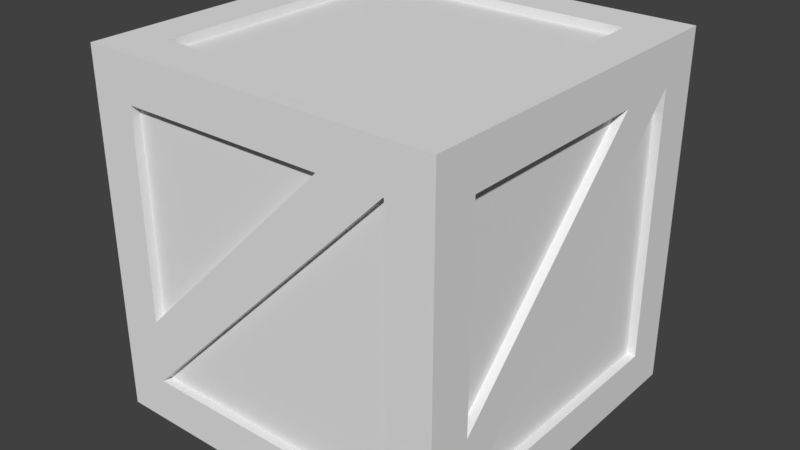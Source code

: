 # Source: crate.blend  (saved by Blender 2.79.0; exported with 4.5.12 LTS)
import bpy
from mathutils import Matrix  # noqa: F401  (used for matrix-valued properties, if any)

bpy.ops.wm.read_factory_settings(use_empty=True)
scene = bpy.context.scene
scene.name = 'Scene'

# ---- collections
col_collection_1 = bpy.data.collections.new('Collection 1'); scene.collection.children.link(col_collection_1)

# ---- materials (node trees are filled in below, after node groups)
mat_wood = bpy.data.materials.new('Wood')
mat_wood.alpha_threshold = 0.0
mat_wood.use_transparent_shadow = False
mat_wood.roughness = 0.5
mat_wood.specular_intensity = 0.0

# ---- material node trees

# ---- world
world_world = bpy.data.worlds.new('World'); scene.world = world_world
world_world.color = (0.05088, 0.05088, 0.05088)
world_world.use_sun_shadow = False
world_world.sun_shadow_jitter_overblur = 0.0
world_world.cycles.sampling_method = 'MANUAL'

# ---- meshes
me_crate = bpy.data.meshes.new('Crate')
me_crate.from_pydata([(0.7545, -0.7545, -1.0), (0.7545, 0.7545, -1.0), (-0.7545, -0.7545, 1.0), (-1.0, 1.0, 1.0), (1.0, -0.7545, -0.7545), (1.0, 1.0, 1.0), (-0.7545, 1.0, 0.7545), (0.7545, 1.0, 0.7545), (0.7545, 1.0, -0.7545), (-1.0, 0.7545, 0.7545), (-1.0, 0.7545, -0.7545), (-1.0, -1.0, 1.0), (0.7545, -1.0, 0.7545), (-0.7545, -1.0, 0.7545), (1.0, 0.7545, 0.7545), (1.0, -0.7545, 0.7545), (-0.7545, 1.0, -0.7545), (-1.0, 1.0, -1.0), (1.0, -1.0, 1.0), (-0.7545, 0.7545, -1.0), (-0.7545, 0.7545, 1.0), (0.7545, 0.7545, 1.0), (0.7545, -0.7545, 1.0), (-0.7545, -0.7545, -1.0), (-1.0, -1.0, -1.0), (-0.7545, -1.0, -0.7545), (0.7545, -1.0, -0.7545), (-1.0, -0.7545, 0.7545), (1.0, 1.0, -1.0), (1.0, 0.7545, -0.7545), (-1.0, -0.7545, -0.7545), (1.0, -1.0, -1.0), (0.7502, -1.0, 0.7545), (-0.7512, -1.0, -0.7545), (-0.7545, -1.0, -0.4019), (0.3998, -1.0, 0.7545), (1.0, 0.7522, 0.7545), (1.0, -0.7545, -0.7522), (1.0, 0.3997, 0.7545), (1.0, -0.7545, -0.3976), (-0.7545, 1.0, 0.7524), (0.401, 1.0, -0.7545), (-0.7545, 1.0, 0.4087), (-1.0, 0.7545, -0.7522), (-1.0, -0.7522, 0.7545), (-1.0, -0.7545, 0.4042), (-1.0, 0.4004, -0.7545), (0.7545, 0.7545, 0.9509), (-0.7545, 0.7545, 0.9509), (-0.7545, -0.7545, 0.9509), (0.7545, -0.7545, 0.9509), (-0.7545, 0.7545, -0.9509), (0.7545, 0.7545, -0.9509), (0.7545, -0.7545, -0.9509), (-0.7545, -0.7545, -0.9509), (-0.7545, -0.9509, -0.4019), (0.3998, -0.9509, 0.7545), (-0.7545, -0.9509, 0.7545), (0.9509, -0.7545, -0.3976), (0.9509, 0.3997, 0.7545), (0.9509, -0.7545, 0.7545), (-0.7545, 0.9509, 0.7524), (-0.7545, 0.9509, 0.7545), (0.7545, 0.9509, 0.7545), (0.7545, 0.9509, -0.7545), (-0.9509, 0.7545, -0.7522), (-0.9509, -0.7522, 0.7545), (-0.9509, 0.7545, 0.7545), (0.7545, -0.9509, -0.7545), (0.7545, -0.9509, 0.7545), (0.7502, -0.9509, 0.7545), (-0.7512, -0.9509, -0.7545), (0.9509, 0.7545, -0.7545), (0.9509, 0.7545, 0.7545), (0.9509, 0.7522, 0.7545), (0.9509, -0.7545, -0.7522), (0.9509, -0.7545, -0.7545), (-0.7545, 0.9509, -0.7545), (-0.7545, 0.9509, 0.4087), (0.401, 0.9509, -0.7545), (-0.9509, -0.7545, -0.7545), (-0.9509, -0.7545, 0.4042), (-0.9509, 0.4004, -0.7545), (0.7545, -0.7545, -1.0), (0.7545, -0.7545, -1.0), (0.7545, 0.7545, -1.0), (0.7545, 0.7545, -1.0), (-0.7545, 1.0, 0.7545), (-0.7545, 1.0, 0.7545), (0.7545, 1.0, 0.7545), (0.7545, 1.0, 0.7545), (0.7545, 1.0, -0.7545), (0.7545, 1.0, -0.7545), (0.7502, -1.0, 0.7545), (0.7502, -1.0, 0.7545), (0.7545, -1.0, 0.7545), (0.7545, -1.0, 0.7545), (1.0, 0.7522, 0.7545), (1.0, 0.7522, 0.7545), (1.0, 0.7545, 0.7545), (1.0, 0.7545, 0.7545), (1.0, -1.0, 1.0), (1.0, -1.0, 1.0), (-1.0, -1.0, 1.0), (-1.0, -1.0, 1.0), (1.0, 1.0, 1.0), (1.0, 1.0, 1.0), (-1.0, 1.0, 1.0), (-1.0, 1.0, 1.0), (-1.0, 1.0, -1.0), (-1.0, 1.0, -1.0), (1.0, -0.7545, -0.7522), (1.0, -0.7545, -0.7522), (1.0, -0.7545, -0.7545), (1.0, -0.7545, -0.7545), (-0.7545, 1.0, 0.7524), (-0.7545, 1.0, 0.7524), (0.401, 1.0, -0.7545), (0.401, 1.0, -0.7545), (-0.7545, 1.0, -0.7545), (-0.7545, 1.0, -0.7545), (-0.7545, 0.7545, 1.0), (-0.7545, 0.7545, 1.0), (0.7545, 0.7545, 1.0), (0.7545, 0.7545, 1.0), (-0.7512, -1.0, -0.7545), (-0.7512, -1.0, -0.7545), (0.7545, -1.0, -0.7545), (0.7545, -1.0, -0.7545), (1.0, -1.0, -1.0), (1.0, -1.0, -1.0), (-1.0, -1.0, -1.0), (-1.0, -1.0, -1.0), (1.0, 1.0, -1.0), (1.0, 1.0, -1.0), (-0.7545, 0.7545, -1.0), (-0.7545, 0.7545, -1.0), (-0.7545, -0.7545, -1.0), (-0.7545, -0.7545, -1.0), (0.7545, -0.7545, 1.0), (0.7545, -0.7545, 1.0), (-0.7545, -0.7545, 1.0), (-0.7545, -0.7545, 1.0), (-1.0, -0.7522, 0.7545), (-1.0, -0.7522, 0.7545), (-1.0, 0.7545, 0.7545), (-1.0, 0.7545, 0.7545), (1.0, 0.7545, -0.7545), (1.0, 0.7545, -0.7545), (-1.0, 0.4004, -0.7545), (-1.0, 0.4004, -0.7545), (-1.0, -0.7545, -0.7545), (-1.0, -0.7545, -0.7545), (-0.7545, -1.0, 0.7545), (-0.7545, -1.0, 0.7545), (-0.7545, -1.0, -0.4019), (-0.7545, -1.0, -0.4019), (0.3998, -1.0, 0.7545), (0.3998, -1.0, 0.7545), (1.0, -0.7545, 0.7545), (1.0, -0.7545, 0.7545), (1.0, 0.3997, 0.7545), (1.0, 0.3997, 0.7545), (1.0, -0.7545, -0.3976), (1.0, -0.7545, -0.3976), (-0.7545, 1.0, 0.4087), (-0.7545, 1.0, 0.4087), (-1.0, 0.7545, -0.7522), (-1.0, 0.7545, -0.7522), (-1.0, -0.7545, 0.4042), (-1.0, -0.7545, 0.4042), (-0.7545, 0.7545, 0.9509), (-0.7545, 0.7545, 0.9509), (0.7545, 0.7545, 0.9509), (0.7545, 0.7545, 0.9509), (-0.7545, -0.7545, 0.9509), (-0.7545, -0.7545, 0.9509), (0.7545, -0.7545, 0.9509), (0.7545, -0.7545, 0.9509), (0.7545, 0.7545, -0.9509), (0.7545, 0.7545, -0.9509), (-0.7545, 0.7545, -0.9509), (-0.7545, 0.7545, -0.9509), (0.7545, -0.7545, -0.9509), (0.7545, -0.7545, -0.9509), (-0.7545, -0.7545, -0.9509), (-0.7545, -0.7545, -0.9509), (0.3998, -0.9509, 0.7545), (0.3998, -0.9509, 0.7545), (-0.7545, -0.9509, -0.4019), (-0.7545, -0.9509, -0.4019), (-0.7545, -0.9509, 0.7545), (-0.7545, -0.9509, 0.7545), (0.9509, 0.3997, 0.7545), (0.9509, 0.3997, 0.7545), (0.9509, -0.7545, -0.3976), (0.9509, -0.7545, -0.3976), (0.9509, -0.7545, 0.7545), (0.9509, -0.7545, 0.7545), (-0.7545, 0.9509, 0.7545), (-0.7545, 0.9509, 0.7545), (-0.7545, 0.9509, 0.7524), (-0.7545, 0.9509, 0.7524), (0.7545, 0.9509, 0.7545), (0.7545, 0.9509, 0.7545), (0.7545, 0.9509, -0.7545), (0.7545, 0.9509, -0.7545), (-0.9509, -0.7522, 0.7545), (-0.9509, -0.7522, 0.7545), (-0.9509, 0.7545, -0.7522), (-0.9509, 0.7545, -0.7522), (-0.9509, 0.7545, 0.7545), (-0.9509, 0.7545, 0.7545), (0.7545, -0.9509, 0.7545), (0.7545, -0.9509, 0.7545), (0.7545, -0.9509, -0.7545), (0.7545, -0.9509, -0.7545), (0.7502, -0.9509, 0.7545), (0.7502, -0.9509, 0.7545), (-0.7512, -0.9509, -0.7545), (-0.7512, -0.9509, -0.7545), (0.9509, 0.7545, 0.7545), (0.9509, 0.7545, 0.7545), (0.9509, 0.7545, -0.7545), (0.9509, 0.7545, -0.7545), (0.9509, 0.7522, 0.7545), (0.9509, 0.7522, 0.7545), (0.9509, -0.7545, -0.7522), (0.9509, -0.7545, -0.7522), (0.9509, -0.7545, -0.7545), (0.9509, -0.7545, -0.7545), (-0.7545, 0.9509, 0.4087), (-0.7545, 0.9509, 0.4087), (-0.7545, 0.9509, -0.7545), (-0.7545, 0.9509, -0.7545), (0.401, 0.9509, -0.7545), (0.401, 0.9509, -0.7545), (-0.9509, -0.7545, 0.4042), (-0.9509, -0.7545, 0.4042), (-0.9509, -0.7545, -0.7545), (-0.9509, -0.7545, -0.7545), (-0.9509, 0.4004, -0.7545), (-0.9509, 0.4004, -0.7545)], [], [(135, 137, 131, 17), (137, 83, 130, 131), (83, 85, 133, 130), (85, 135, 17, 133), (123, 139, 101, 105), (139, 141, 103, 101), (141, 121, 107, 103), (121, 123, 105, 107), (127, 129, 102, 95), (95, 102, 104, 153, 157, 93), (153, 104, 132, 25, 155), (147, 134, 106, 99), (99, 106, 18, 159, 161, 97), (159, 18, 31, 113, 111, 163), (113, 31, 134, 147), (119, 109, 108, 87, 115, 165), (87, 108, 5, 89), (89, 5, 28, 91), (91, 28, 109, 119, 117), (151, 24, 11, 27, 169), (27, 11, 3, 145, 143), (145, 3, 110, 10, 167), (10, 110, 24, 151, 149), (25, 132, 129, 127, 125), (125, 93, 157, 155, 25), (111, 97, 161, 163), (165, 115, 91, 117), (169, 27, 143, 167, 10, 149), (173, 171, 175, 177), (122, 172, 174, 124), (142, 176, 48, 20), (140, 178, 49, 2), (21, 47, 50, 22), (181, 179, 183, 185), (86, 180, 182, 136), (84, 184, 52, 1), (138, 186, 53, 0), (19, 51, 54, 23), (189, 187, 191), (158, 188, 190, 156), (154, 192, 56, 35), (34, 55, 57, 13), (195, 193, 197), (162, 194, 196, 164), (160, 198, 59, 38), (39, 58, 60, 15), (201, 199, 203, 205), (88, 200, 202, 116), (90, 204, 62, 6), (92, 206, 63, 7), (40, 61, 64, 8), (209, 207, 211), (144, 208, 210, 168), (146, 212, 66, 44), (43, 65, 67, 9), (215, 213, 217, 219), (96, 214, 216, 128), (94, 218, 69, 12), (126, 220, 70, 32), (26, 68, 71, 33), (223, 221, 225, 227, 229), (100, 222, 224, 148), (98, 226, 73, 14), (112, 228, 74, 36), (114, 230, 75, 37), (29, 72, 76, 4), (233, 231, 235), (166, 232, 234, 120), (118, 236, 78, 42), (16, 77, 79, 41), (239, 237, 241), (170, 238, 240, 152), (150, 242, 81, 45), (30, 80, 82, 46)])
_uv = me_crate.uv_layers.new(name='UVMap')
_uv.uv.foreach_set('vector', [0.4693, 0.7193, 0.4693, 0.5307, 0.5, 0.5, 0.5, 0.75, 0.4693, 0.5307, 0.2808, 0.5307, 0.2501, 0.5, 0.5, 0.5, 0.2808, 0.5307, 0.2808, 0.7193, 0.2501, 0.75, 0.2501, 0.5, 0.2808, 0.7193, 0.4693, 0.7193, 0.5, 0.75, 0.2501, 0.75, 0.2808, 0.03082, 0.2808, 0.2194, 0.2501, 0.2501, 0.2501, 0.000131, 0.2808, 0.2194, 0.4693, 0.2194, 0.5, 0.2501, 0.2501, 0.2501, 0.4693, 0.2194, 0.4693, 0.03082, 0.5, 0.000131, 0.5, 0.2501, 0.4693, 0.03082, 0.2808, 0.03082, 0.2501, 0.000131, 0.5, 0.000131, 0.2808, 0.4694, 0.2501, 0.5, 0.2501, 0.2501, 0.2808, 0.2808, 0.2808, 0.2808, 0.2501, 0.2501, 0.5, 0.2501, 0.4693, 0.2808, 0.3251, 0.2808, 0.2813, 0.2808, 0.4693, 0.2808, 0.5, 0.2501, 0.5, 0.5, 0.4693, 0.4694, 0.4693, 0.4253, 0.2194, 0.7193, 0.2501, 0.75, 0.0001154, 0.75, 0.0308, 0.7193, 0.0308, 0.7193, 0.0001154, 0.75, 0.0001154, 0.5, 0.0308, 0.5307, 0.0308, 0.675, 0.0308, 0.719, 0.0308, 0.5307, 0.0001154, 0.5, 0.2501, 0.5, 0.2194, 0.5307, 0.2191, 0.5307, 0.1748, 0.5307, 0.2194, 0.5307, 0.2501, 0.5, 0.2501, 0.75, 0.2194, 0.7193, 0.4693, 0.7807, 0.5, 0.75, 0.5, 1.0, 0.4693, 0.9693, 0.4693, 0.969, 0.4693, 0.9261, 0.4693, 0.9693, 0.5, 1.0, 0.2501, 1.0, 0.2808, 0.9693, 0.2808, 0.9693, 0.2501, 1.0, 0.2501, 0.75, 0.2808, 0.7807, 0.2808, 0.7807, 0.2501, 0.75, 0.5, 0.75, 0.4693, 0.7807, 0.3249, 0.7807, 0.5307, 0.5307, 0.5, 0.5, 0.75, 0.5, 0.7193, 0.5307, 0.6755, 0.5307, 0.7193, 0.5307, 0.75, 0.5, 0.75, 0.75, 0.7193, 0.7193, 0.7193, 0.531, 0.7193, 0.7193, 0.75, 0.75, 0.5, 0.75, 0.5307, 0.7193, 0.531, 0.7193, 0.5307, 0.7193, 0.5, 0.75, 0.5, 0.5, 0.5307, 0.5307, 0.5307, 0.6751, 0.4693, 0.4694, 0.5, 0.5, 0.2501, 0.5, 0.2808, 0.4694, 0.4689, 0.4694, 0.4689, 0.4694, 0.2813, 0.2808, 0.3251, 0.2808, 0.4693, 0.4253, 0.4693, 0.4694, 0.2191, 0.5307, 0.0308, 0.719, 0.0308, 0.675, 0.1748, 0.5307, 0.4693, 0.9261, 0.4693, 0.969, 0.2808, 0.7807, 0.3249, 0.7807, 0.6755, 0.5307, 0.7193, 0.5307, 0.7193, 0.531, 0.531, 0.7193, 0.5307, 0.7193, 0.5307, 0.6751, 0.2808, 0.03082, 0.4693, 0.03082, 0.4693, 0.2194, 0.2808, 0.2194, 0.4693, 0.03082, 0.4693, 0.03082, 0.2808, 0.03082, 0.2808, 0.03082, 0.4693, 0.2194, 0.4693, 0.2194, 0.4693, 0.03082, 0.4693, 0.03082, 0.2808, 0.2194, 0.2808, 0.2194, 0.4693, 0.2194, 0.4693, 0.2194, 0.2808, 0.03082, 0.2808, 0.03082, 0.2808, 0.2194, 0.2808, 0.2194, 0.4693, 0.7193, 0.2808, 0.7193, 0.2808, 0.5307, 0.4693, 0.5307, 0.2808, 0.7193, 0.2808, 0.7193, 0.4693, 0.7193, 0.4693, 0.7193, 0.2808, 0.5307, 0.2808, 0.5307, 0.2808, 0.7193, 0.2808, 0.7193, 0.4693, 0.5307, 0.4693, 0.5307, 0.2808, 0.5307, 0.2808, 0.5307, 0.4693, 0.7193, 0.4693, 0.7193, 0.4693, 0.5307, 0.4693, 0.5307, 0.4693, 0.4253, 0.3251, 0.2808, 0.4693, 0.2808, 0.3251, 0.2808, 0.3251, 0.2808, 0.4693, 0.4253, 0.4693, 0.4253, 0.4693, 0.2808, 0.4693, 0.2808, 0.3251, 0.2808, 0.3251, 0.2808, 0.4693, 0.4253, 0.4693, 0.4253, 0.4693, 0.2808, 0.4693, 0.2808, 0.1748, 0.5307, 0.0308, 0.675, 0.0308, 0.5307, 0.0308, 0.675, 0.0308, 0.675, 0.1748, 0.5307, 0.1748, 0.5307, 0.0308, 0.5307, 0.0308, 0.5307, 0.0308, 0.675, 0.0308, 0.675, 0.1748, 0.5307, 0.1748, 0.5307, 0.0308, 0.5307, 0.0308, 0.5307, 0.4693, 0.969, 0.4693, 0.9693, 0.2808, 0.9693, 0.2808, 0.7807, 0.4693, 0.9693, 0.4693, 0.9693, 0.4693, 0.969, 0.4693, 0.969, 0.2808, 0.9693, 0.2808, 0.9693, 0.4693, 0.9693, 0.4693, 0.9693, 0.2808, 0.7807, 0.2808, 0.7807, 0.2808, 0.9693, 0.2808, 0.9693, 0.4693, 0.969, 0.4693, 0.969, 0.2808, 0.7807, 0.2808, 0.7807, 0.531, 0.7193, 0.7193, 0.531, 0.7193, 0.7193, 0.7193, 0.531, 0.7193, 0.531, 0.531, 0.7193, 0.531, 0.7193, 0.7193, 0.7193, 0.7193, 0.7193, 0.7193, 0.531, 0.7193, 0.531, 0.531, 0.7193, 0.531, 0.7193, 0.7193, 0.7193, 0.7193, 0.7193, 0.2808, 0.4694, 0.2808, 0.2808, 0.2813, 0.2808, 0.4689, 0.4694, 0.2808, 0.2808, 0.2808, 0.2808, 0.2808, 0.4694, 0.2808, 0.4694, 0.2813, 0.2808, 0.2813, 0.2808, 0.2808, 0.2808, 0.2808, 0.2808, 0.4689, 0.4694, 0.4689, 0.4694, 0.2813, 0.2808, 0.2813, 0.2808, 0.2808, 0.4694, 0.2808, 0.4694, 0.4689, 0.4694, 0.4689, 0.4694, 0.2194, 0.7193, 0.0308, 0.7193, 0.0308, 0.719, 0.2191, 0.5307, 0.2194, 0.5307, 0.0308, 0.7193, 0.0308, 0.7193, 0.2194, 0.7193, 0.2194, 0.7193, 0.0308, 0.719, 0.0308, 0.719, 0.0308, 0.7193, 0.0308, 0.7193, 0.2191, 0.5307, 0.2191, 0.5307, 0.0308, 0.719, 0.0308, 0.719, 0.2194, 0.5307, 0.2194, 0.5307, 0.2191, 0.5307, 0.2191, 0.5307, 0.2194, 0.7193, 0.2194, 0.7193, 0.2194, 0.5307, 0.2194, 0.5307, 0.4693, 0.7807, 0.4693, 0.9261, 0.3249, 0.7807, 0.4693, 0.9261, 0.4693, 0.9261, 0.4693, 0.7807, 0.4693, 0.7807, 0.3249, 0.7807, 0.3249, 0.7807, 0.4693, 0.9261, 0.4693, 0.9261, 0.4693, 0.7807, 0.4693, 0.7807, 0.3249, 0.7807, 0.3249, 0.7807, 0.5307, 0.5307, 0.6755, 0.5307, 0.5307, 0.6751, 0.6755, 0.5307, 0.6755, 0.5307, 0.5307, 0.5307, 0.5307, 0.5307, 0.5307, 0.6751, 0.5307, 0.6751, 0.6755, 0.5307, 0.6755, 0.5307, 0.5307, 0.5307, 0.5307, 0.5307, 0.5307, 0.6751, 0.5307, 0.6751])
me_crate.materials.append(mat_wood)
me_crate.use_remesh_preserve_volume = False
me_crate.use_remesh_preserve_attributes = False
me_crate.use_mirror_vertex_groups = False
me_crate.update()

# ---- objects
ob_crate = bpy.data.objects.new('Crate', me_crate)

# ---- transforms, parenting, visibility, modifiers, constraints
ob_crate.location = (0.0, 0.0, 0.0)
ob_crate.scale = (0.5, 0.5, 0.5)
ob_crate.lineart.crease_threshold = 0.0

# ---- collection membership
col_collection_1.objects.link(ob_crate)

# ---- scene / render settings (as saved in the file)
scene.frame_start = 1; scene.frame_end = 250; scene.frame_set(1)
scene.render.engine = 'BLENDER_EEVEE_NEXT'
scene.render.resolution_percentage = 50
scene.render.dither_intensity = 0.0
scene.cycles.use_denoising = False
scene.cycles.samples = 128
scene.cycles.sampling_pattern = 'TABULATED_SOBOL'
scene.cycles.use_adaptive_sampling = False
scene.cycles.use_light_tree = False
scene.cycles.blur_glossy = 0.0
scene.cycles.sample_clamp_indirect = 0.0
scene.view_settings.view_transform = 'Standard'
bpy.context.view_layer.update()

# ---- added for rendering (the .blend has no active camera and no usable light): camera, sun
cam_auto = bpy.data.cameras.new('AutoCamera')
cam_auto.lens = 50.0
cam_auto.sensor_width = 36.0
cam_auto.clip_end = 1000.0
ob_auto_camera = bpy.data.objects.new('AutoCamera', cam_auto)
scene.collection.objects.link(ob_auto_camera)
ob_auto_camera.location = (1.60254, -1.92304, 1.28203)
ob_auto_camera.rotation_euler = (1.09748, -7.21219e-08, 0.694738)
scene.camera = ob_auto_camera
light_auto_sun = bpy.data.lights.new('AutoSun', 'SUN')
light_auto_sun.energy = 3.0
light_auto_sun.angle = 0.0523599
ob_auto_sun = bpy.data.objects.new('AutoSun', light_auto_sun)
scene.collection.objects.link(ob_auto_sun)
ob_auto_sun.rotation_euler = (0.872665, 0.174533, 0.523599)
bpy.context.view_layer.update()
